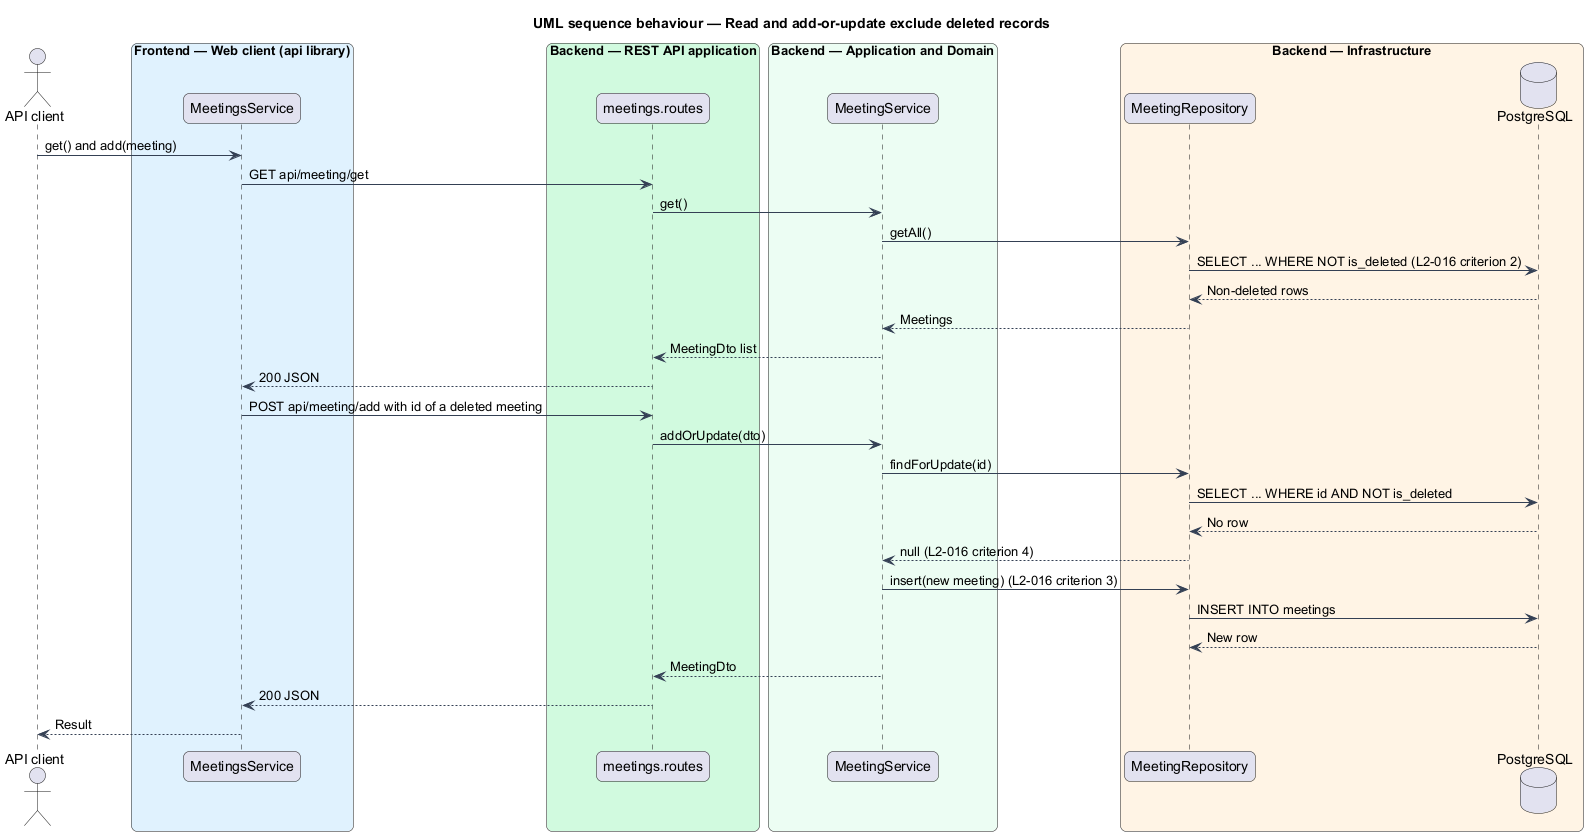

The diagram above was rendered by PlantUML. Its source (embedded in the PNG):
@startuml
title UML sequence behaviour — Read and add-or-update exclude deleted records
skinparam backgroundColor #FFFFFF
skinparam shadowing false
skinparam roundcorner 12
skinparam defaultFontName Arial
skinparam ArrowColor #344054
skinparam rectangle {
  BorderColor #344054
  FontColor #101828
}
skinparam package {
  BorderColor #667085
  FontColor #101828
  BackgroundColor #F9FAFB
}
actor "API client" as actor
box "Frontend — Web client (api library)" #E0F2FE
  participant "MeetingsService" as client
end box
box "Backend — REST API application" #D1FADF
  participant "meetings.routes" as routes
end box
box "Backend — Application and Domain" #ECFDF3
  participant "MeetingService" as service
end box
box "Backend — Infrastructure" #FFF4E5
  participant "MeetingRepository" as repo
  database "PostgreSQL" as db
end box
actor -> client : get() and add(meeting)
client -> routes : GET api/meeting/get
routes -> service : get()
service -> repo : getAll()
repo -> db : SELECT ... WHERE NOT is_deleted (L2-016 criterion 2)
db --> repo : Non-deleted rows
repo --> service : Meetings
service --> routes : MeetingDto list
routes --> client : 200 JSON
client -> routes : POST api/meeting/add with id of a deleted meeting
routes -> service : addOrUpdate(dto)
service -> repo : findForUpdate(id)
repo -> db : SELECT ... WHERE id AND NOT is_deleted
db --> repo : No row
repo --> service : null (L2-016 criterion 4)
service -> repo : insert(new meeting) (L2-016 criterion 3)
repo -> db : INSERT INTO meetings
db --> repo : New row
service --> routes : MeetingDto
routes --> client : 200 JSON
client --> actor : Result
@enduml